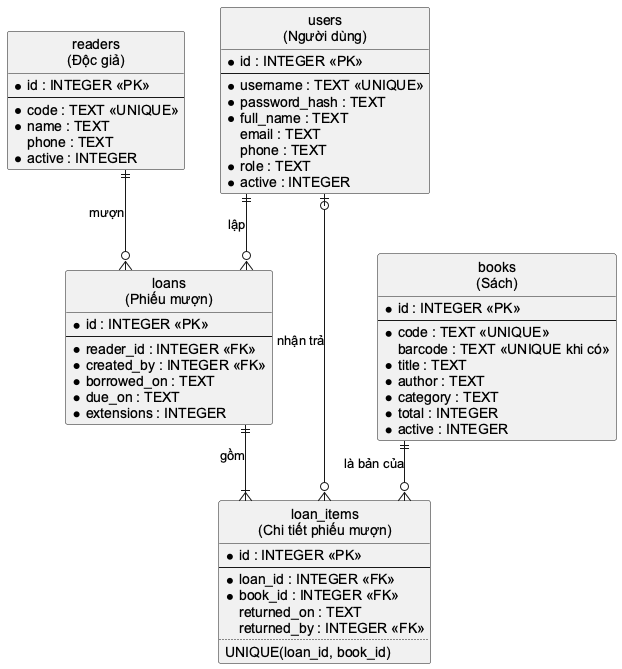

The diagram above was rendered by PlantUML. Its source (embedded in the PNG):
@startuml
skinparam defaultFontName Arial
skinparam shadowing false
skinparam linetype ortho
hide circle
entity "users\n(Người dùng)" as users {
 * id : INTEGER <<PK>>
 --
 * username : TEXT <<UNIQUE>>
 * password_hash : TEXT
 * full_name : TEXT
 email : TEXT
 phone : TEXT
 * role : TEXT
 * active : INTEGER
}
entity "readers\n(Độc giả)" as readers {
 * id : INTEGER <<PK>>
 --
 * code : TEXT <<UNIQUE>>
 * name : TEXT
 phone : TEXT
 * active : INTEGER
}
entity "books\n(Sách)" as books {
 * id : INTEGER <<PK>>
 --
 * code : TEXT <<UNIQUE>>
 barcode : TEXT <<UNIQUE khi có>>
 * title : TEXT
 * author : TEXT
 * category : TEXT
 * total : INTEGER
 * active : INTEGER
}
entity "loans\n(Phiếu mượn)" as loans {
 * id : INTEGER <<PK>>
 --
 * reader_id : INTEGER <<FK>>
 * created_by : INTEGER <<FK>>
 * borrowed_on : TEXT
 * due_on : TEXT
 * extensions : INTEGER
}
entity "loan_items\n(Chi tiết phiếu mượn)" as items {
 * id : INTEGER <<PK>>
 --
 * loan_id : INTEGER <<FK>>
 * book_id : INTEGER <<FK>>
 returned_on : TEXT
 returned_by : INTEGER <<FK>>
 ..
 UNIQUE(loan_id, book_id)
}
readers ||--o{ loans : mượn
users ||--o{ loans : lập
loans ||--|{ items : gồm
books ||--o{ items : là bản của
users |o--o{ items : nhận trả
@enduml